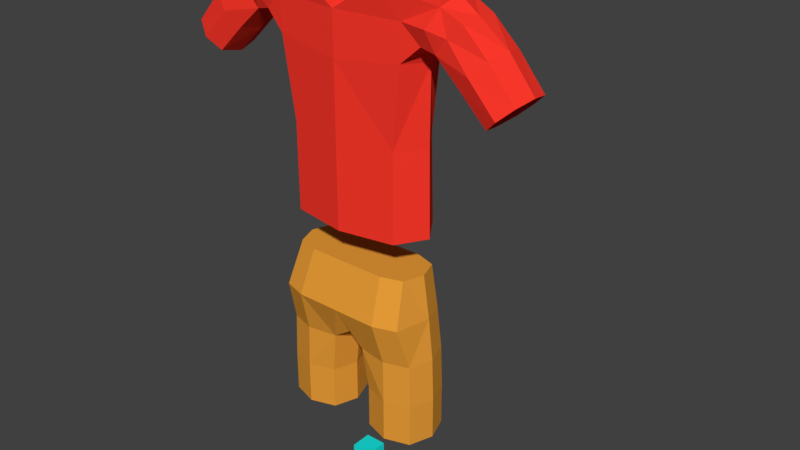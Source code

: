 # Source: outfit_character_pushing.blend  (saved by Blender 2.79.0; exported with 4.5.12 LTS)
import bpy
from mathutils import Matrix  # noqa: F401  (used for matrix-valued properties, if any)

bpy.ops.wm.read_factory_settings(use_empty=True)
scene = bpy.context.scene
scene.name = 'Scene'

# ---- collections
col_collection_1 = bpy.data.collections.new('Collection 1'); scene.collection.children.link(col_collection_1)

# ---- materials (node trees are filled in below, after node groups)
mat_material_003 = bpy.data.materials.new('Material.003')
mat_material_003.alpha_threshold = 0.0
mat_material_003.use_transparent_shadow = False
mat_material_003.diffuse_color = (0.00946, 0.8, 0.7547, 1.0)
mat_material_003.roughness = 0.5
mat_material_002 = bpy.data.materials.new('Material.002')
mat_material_002.alpha_threshold = 0.0
mat_material_002.use_transparent_shadow = False
mat_material_002.diffuse_color = (0.814, 0.3377, 0.03997, 1.0)
mat_material_002.roughness = 0.5
mat_material_001 = bpy.data.materials.new('Material.001')
mat_material_001.alpha_threshold = 0.0
mat_material_001.use_transparent_shadow = False
mat_material_001.diffuse_color = (1.0, 0.04042, 0.0247, 1.0)
mat_material_001.roughness = 0.5

# ---- material node trees

# ---- world
world_world = bpy.data.worlds.new('World'); scene.world = world_world
world_world.color = (0.05088, 0.05088, 0.05088)
world_world.use_sun_shadow = False
world_world.sun_shadow_jitter_overblur = 0.0
world_world.cycles.sampling_method = 'MANUAL'

# ---- meshes
me_cube_005 = bpy.data.meshes.new('Cube.005')
me_cube_005.from_pydata([(-0.05, -0.05, -1.907e-07), (-0.05, -0.05, 0.1), (-0.05, 0.05, -1.907e-07), (-0.05, 0.05, 0.1), (0.05, -0.05, -1.907e-07), (0.05, -0.05, 0.1), (0.05, 0.05, -1.907e-07), (0.05, 0.05, 0.1), (-1.676e-08, 0.001469, 0.7344), (0.2056, 0.1385, 0.9344), (0.3496, 0.0001138, 0.9344), (0.2056, -0.202, 0.9344), (0.2229, -0.15, 0.5344), (0.3789, 3.725e-09, 0.5344), (0.2229, 0.15, 0.5344), (0.06687, 3.725e-09, 0.5344), (-0.3496, 0.002823, 0.9344), (-0.2056, 0.1412, 0.9344), (-1.565e-08, 0.1398, 0.9344), (-0.2056, -0.1993, 0.9344), (-1.434e-08, -0.2007, 0.9344), (-0.2229, -0.1471, 0.5344), (-0.06687, 0.002937, 0.5344), (-0.2229, 0.1529, 0.5344), (-0.3789, 0.002937, 0.5344), (0.06687, 3.725e-09, 0.3344), (0.08225, -0.2017, 0.9344), (-1.621e-08, -0.1081, 0.7844), (0.1059, 0.1125, 0.5344), (0.2229, 0.15, 0.3344), (0.1884, 0.127, 1.134), (0.3399, 0.1125, 0.5344), (0.3789, 3.725e-09, 0.3344), (0.3202, 0.0002276, 1.134), (0.3399, -0.1125, 0.5344), (0.2229, -0.15, 0.3344), (0.1884, -0.1265, 1.134), (0.1059, -0.1125, 0.5344), (0.08225, 0.1388, 0.9344), (0.3136, 0.1039, 0.9344), (0.3136, -0.1674, 0.9344), (0.2186, -0.1471, 0.7344), (0.3716, 2.845e-05, 0.7344), (0.2186, 0.1471, 0.7344), (0.05015, 0.0003672, 0.6844), (-0.3789, 0.002937, 0.3344), (-0.3136, -0.1647, 0.9344), (-0.3202, 0.00271, 1.134), (-0.3399, 0.1154, 0.5344), (-0.2229, 0.1529, 0.3344), (-0.1884, 0.1295, 1.134), (-0.1059, 0.1154, 0.5344), (-0.06687, 0.002937, 0.3344), (-1.639e-08, 0.1111, 0.7844), (-0.1059, -0.1096, 0.5344), (-0.2229, -0.1471, 0.3344), (-0.1884, -0.124, 1.134), (-0.3399, -0.1096, 0.5344), (-0.3136, 0.1066, 0.9344), (-0.08225, 0.1409, 0.9344), (-0.08225, -0.1996, 0.9344), (-0.2186, -0.1442, 0.7344), (-0.05015, 0.00257, 0.6844), (-0.2186, 0.15, 0.7344), (-0.3716, 0.002909, 0.7344), (-1.434e-08, 0.1282, 1.134), (-1.434e-08, -0.1253, 1.134), (0.1059, -0.1125, 0.3344), (0.07534, -0.1262, 1.134), (0.1059, 0.1125, 0.3344), (0.07534, 0.1273, 1.134), (0.3399, -0.1125, 0.3344), (0.2873, -0.09484, 1.134), (0.3399, 0.1125, 0.3344), (0.2873, 0.0953, 1.134), (0.08003, -0.1239, 0.7344), (0.08003, 0.1244, 0.7344), (0.3333, 0.1103, 0.7344), (0.3333, -0.1103, 0.7344), (-0.3399, -0.1096, 0.3344), (-0.2873, -0.09236, 1.134), (-0.3399, 0.1154, 0.3344), (-0.2873, 0.09778, 1.134), (-0.1059, -0.1096, 0.3344), (-0.07534, -0.1244, 1.134), (-0.1059, 0.1154, 0.3344), (-0.07534, 0.1292, 1.134), (-0.3333, -0.1074, 0.7344), (-0.3333, 0.1132, 0.7344), (-0.08003, 0.1268, 0.7344), (-0.08003, -0.1215, 0.7344), (0.4746, 0.07502, 2.327), (0.4785, -0.1264, 2.324), (-0.3934, -0.1232, 2.16), (-0.3927, 0.08955, 2.163), (-0.4858, 0.07974, 2.331), (-0.4829, -0.1216, 2.327), (0.2597, -0.125, 1.305), (0.1969, -0.1678, 2.37), (-0.2583, -0.125, 1.305), (-0.1969, -0.1678, 2.37), (0.2599, 0.1317, 1.316), (0.1868, 0.1083, 2.381), (-0.2504, 0.1317, 1.316), (-0.207, 0.1083, 2.381), (0.3044, -0.1389, 2.079), (-0.3049, -0.1383, 2.079), (-0.3029, 0.1197, 2.085), (0.2975, 0.1192, 2.085), (0.6937, -0.1256, 1.914), (0.4573, -0.123, 2.144), (0.6937, 0.06444, 1.914), (0.4564, 0.06605, 2.144), (0.8054, -0.1157, 2.019), (0.5736, -0.1176, 2.277), (0.8054, 0.0743, 2.019), (0.5727, 0.06867, 2.278), (-0.8306, -0.1067, 2.025), (-0.5815, -0.1093, 2.283), (-0.8306, 0.0833, 2.025), (-0.5822, 0.07697, 2.284), (-0.6987, -0.1184, 1.918), (-0.4579, -0.1166, 2.145), (-0.6987, 0.07161, 1.918), (-0.4577, 0.07251, 2.146), (0.2561, 0.1227, 1.717), (0.3455, 0.003357, 1.31), (0.4083, -0.0261, 2.337), (0.2591, -0.1263, 1.709), (-0.31, -0.1357, 2.242), (-0.3127, 0.0988, 2.248), (0.3017, 0.09796, 2.248), (0.3535, -0.01073, 2.065), (-0.003029, 0.1507, 2.051), (-0.3561, -0.01004, 2.065), (1.863e-10, -0.1678, 2.043), (0.675, -0.03222, 1.897), (0.5644, -0.1259, 2.044), (0.4497, -0.0288, 2.14), (0.5644, 0.06417, 2.044), (0.7495, 0.101, 1.967), (0.5131, 0.077, 2.214), (0.6878, 0.07244, 2.164), (0.824, -0.01907, 2.037), (0.5775, -0.02443, 2.288), (0.6878, -0.1176, 2.164), (0.7495, -0.1523, 1.967), (0.5141, -0.1302, 2.214), (-0.8525, -0.009769, 2.042), (-0.7036, -0.1084, 2.17), (-0.5864, -0.01594, 2.294), (-0.7036, 0.08166, 2.17), (-0.7647, 0.1091, 1.971), (-0.5184, 0.08449, 2.218), (-0.5668, 0.07138, 2.047), (-0.6768, -0.02535, 1.9), (-0.4501, -0.02233, 2.142), (-0.5668, -0.1186, 2.047), (-0.7647, -0.1442, 1.971), (-0.5181, -0.1228, 2.218), (0.3891, 0.08593, 2.162), (0.3931, -0.1268, 2.16), (-4.657e-09, -0.1678, 2.241), (-0.00668, 0.1311, 2.25), (0.3649, -0.01835, 2.245), (0.3433, -0.0018, 1.713), (0.001086, 0.1642, 1.718), (-0.3422, -0.0018, 1.713), (1.863e-09, -0.1678, 1.708), (0.5438, -0.03222, 2.024), (0.6261, 0.09998, 2.104), (0.7084, -0.0212, 2.184), (0.6261, -0.1534, 2.104), (0.5027, -0.02777, 2.241), (-0.7264, -0.01164, 2.19), (-0.6352, 0.1082, 2.108), (-0.544, -0.02535, 2.026), (-0.6352, -0.1452, 2.108), (-0.5058, -0.01943, 2.245), (0.3769, -0.01959, 2.133), (0.4312, 0.115, 2.245), (0.4908, -0.02654, 2.353), (0.4365, -0.1611, 2.241), (-0.3779, -0.01615, 2.134), (-0.4394, 0.1192, 2.248), (-0.4995, -0.02163, 2.357), (-0.438, -0.1569, 2.243), (1.863e-09, -0.1678, 1.303), (0.3084, -0.1366, 2.242), (-0.2589, -0.1263, 1.709), (-0.34, 0.003357, 1.31), (-0.4172, -0.02487, 2.338), (-0.2542, 0.1227, 1.717), (0.005432, 0.1745, 1.318), (-0.3716, -0.01835, 2.245)], [], [(0, 1, 3, 2), (2, 3, 7, 6), (6, 7, 5, 4), (4, 5, 1, 0), (2, 6, 4, 0), (7, 3, 1, 5), (8, 27, 90, 62), (8, 62, 89, 53), (8, 53, 76, 44), (8, 44, 75, 27), (9, 43, 76, 38), (9, 38, 70, 30), (9, 30, 74, 39), (9, 39, 77, 43), (10, 42, 77, 39), (10, 39, 74, 33), (10, 33, 72, 40), (10, 40, 78, 42), (11, 41, 78, 40), (11, 40, 72, 36), (11, 36, 68, 26), (11, 26, 75, 41), (12, 35, 71, 34), (12, 34, 78, 41), (12, 41, 75, 37), (12, 37, 67, 35), (13, 32, 73, 31), (13, 31, 77, 42), (13, 42, 78, 34), (13, 34, 71, 32), (14, 29, 69, 28), (14, 28, 76, 43), (14, 43, 77, 31), (14, 31, 73, 29), (15, 25, 67, 37), (15, 37, 75, 44), (15, 44, 76, 28), (15, 28, 69, 25), (16, 64, 87, 46), (16, 46, 80, 47), (16, 47, 82, 58), (16, 58, 88, 64), (17, 63, 88, 58), (17, 58, 82, 50), (17, 50, 86, 59), (17, 59, 89, 63), (18, 38, 76, 53), (18, 53, 89, 59), (18, 59, 86, 65), (18, 65, 70, 38), (19, 61, 90, 60), (19, 60, 84, 56), (19, 56, 80, 46), (19, 46, 87, 61), (20, 27, 75, 26), (20, 26, 68, 66), (20, 66, 84, 60), (20, 60, 90, 27), (21, 55, 83, 54), (21, 54, 90, 61), (21, 61, 87, 57), (21, 57, 79, 55), (22, 52, 85, 51), (22, 51, 89, 62), (22, 62, 90, 54), (22, 54, 83, 52), (23, 49, 81, 48), (23, 48, 88, 63), (23, 63, 89, 51), (23, 51, 85, 49), (24, 45, 79, 57), (24, 57, 87, 64), (24, 64, 88, 48), (24, 48, 81, 45), (70, 65, 86, 50, 82, 47, 80, 56, 84, 66, 68, 36, 72, 33, 74, 30), (69, 29, 73, 32, 71, 35, 67, 25), (81, 49, 85, 52, 83, 55, 79, 45), (194, 106, 129), (128, 126, 165), (166, 103, 192), (125, 193, 166), (190, 189, 167), (167, 103, 190), (168, 97, 128), (168, 99, 187), (169, 109, 137), (137, 138, 169), (138, 139, 169), (169, 111, 136), (140, 139, 170), (170, 112, 141), (141, 142, 170), (170, 115, 140), (143, 142, 171), (171, 116, 144), (171, 114, 145), (145, 143, 171), (172, 113, 145), (145, 147, 172), (172, 110, 137), (137, 146, 172), (173, 116, 141), (141, 138, 173), (138, 147, 173), (173, 114, 144), (148, 149, 174), (151, 148, 174), (175, 119, 151), (154, 152, 175), (176, 123, 154), (176, 121, 155), (158, 157, 177), (177, 117, 158), (174, 118, 150), (179, 160, 112), (180, 141, 112), (165, 126, 101), (128, 97, 126), (166, 193, 103), (125, 101, 193), (190, 99, 189), (167, 192, 103), (168, 187, 97), (168, 189, 99), (169, 136, 109), (137, 110, 138), (138, 112, 139), (169, 139, 111), (140, 111, 139), (170, 139, 112), (141, 116, 142), (170, 142, 115), (143, 115, 142), (171, 142, 116), (171, 144, 114), (145, 113, 143), (172, 146, 113), (145, 114, 147), (172, 147, 110), (137, 109, 146), (173, 144, 116), (141, 112, 138), (138, 110, 147), (173, 147, 114), (148, 117, 149), (151, 119, 148), (175, 152, 119), (154, 123, 152), (176, 155, 123), (176, 157, 121), (158, 121, 157), (177, 149, 117), (179, 112, 138), (129, 186, 93), (180, 112, 160), (156, 153, 178), (182, 110, 147), (129, 93, 106), (176, 156, 122), (154, 124, 156), (159, 118, 149), (151, 120, 153), (163, 107, 130), (160, 179, 132), (178, 153, 120), (130, 107, 94), (191, 130, 194), (194, 134, 106), (95, 130, 184), (174, 149, 118), (125, 108, 132), (164, 132, 108), (178, 120, 150), (141, 91, 116), (163, 102, 131), (178, 118, 159), (93, 122, 156), (191, 104, 95), (156, 124, 153), (131, 127, 164), (183, 156, 124), (135, 106, 189), (92, 182, 147), (132, 105, 128), (96, 191, 185), (185, 118, 96), (153, 95, 184), (159, 149, 177), (159, 96, 118), (188, 92, 98), (98, 127, 102), (185, 150, 118), (91, 131, 102), (131, 102, 127), (174, 150, 120), (128, 105, 135), (144, 181, 92), (184, 94, 124), (92, 147, 114), (127, 98, 188), (162, 129, 106), (163, 108, 133), (131, 160, 108), (179, 105, 132), (165, 101, 125), (186, 122, 93), (178, 150, 118), (159, 122, 156), (129, 100, 191), (177, 157, 122), (161, 138, 110), (128, 135, 168), (95, 150, 185), (92, 181, 127), (91, 180, 131), (175, 124, 154), (133, 125, 166), (164, 108, 131), (183, 134, 106), (92, 127, 98), (153, 120, 95), (125, 132, 165), (131, 180, 160), (127, 188, 164), (91, 144, 116), (133, 108, 125), (191, 100, 104), (96, 100, 191), (96, 129, 100), (95, 120, 150), (95, 104, 130), (132, 128, 165), (134, 107, 192), (159, 156, 178), (91, 181, 144), (127, 91, 102), (162, 135, 105), (96, 186, 129), (191, 95, 185), (186, 159, 122), (130, 94, 184), (144, 92, 114), (183, 107, 134), (183, 94, 107), (161, 179, 138), (127, 181, 91), (161, 188, 105), (164, 188, 105), (191, 104, 130), (135, 189, 168), (176, 122, 157), (188, 182, 92), (163, 133, 107), (93, 156, 183), (159, 186, 96), (184, 124, 153), (194, 107, 134), (183, 106, 93), (164, 105, 132), (129, 191, 194), (134, 192, 167), (161, 182, 188), (182, 161, 110), (183, 124, 94), (192, 107, 133), (162, 188, 98), (163, 130, 104), (151, 153, 175), (162, 98, 102, 163), (160, 132, 108), (141, 180, 91), (175, 153, 124), (189, 134, 167), (163, 131, 108), (194, 130, 107), (154, 156, 176), (174, 120, 151), (192, 133, 166), (177, 122, 159), (189, 106, 134), (179, 161, 105), (162, 106, 135), (162, 100, 129), (104, 100, 162, 163), (162, 105, 188)])
me_cube_005.polygons.foreach_set('material_index', [0, 0, 0, 0, 0, 0, 1, 1, 1, 1, 1, 1, 1, 1, 1, 1, 1, 1, 1, 1, 1, 1, 1, 1, 1, 1, 1, 1, 1, 1, 1, 1, 1, 1, 1, 1, 1, 1, 1, 1, 1, 1, 1, 1, 1, 1, 1, 1, 1, 1, 1, 1, 1, 1, 1, 1, 1, 1, 1, 1, 1, 1, 1, 1, 1, 1, 1, 1, 1, 1, 1, 1, 1, 1, 1, 1, 1, 2, 2, 2, 2, 2, 2, 2, 2, 2, 2, 2, 2, 2, 2, 2, 2, 2, 2, 2, 2, 2, 2, 2, 2, 2, 2, 2, 2, 2, 2, 2, 2, 2, 2, 2, 2, 2, 2, 2, 2, 2, 2, 2, 2, 2, 2, 2, 2, 2, 2, 2, 2, 2, 2, 2, 2, 2, 2, 2, 2, 2, 2, 2, 2, 2, 2, 2, 2, 2, 2, 2, 2, 2, 2, 2, 2, 2, 2, 2, 2, 2, 2, 2, 2, 2, 2, 2, 2, 2, 2, 2, 2, 2, 2, 2, 2, 2, 2, 2, 2, 2, 2, 2, 2, 2, 2, 2, 2, 2, 2, 2, 2, 2, 2, 2, 2, 2, 2, 2, 2, 2, 2, 2, 2, 2, 2, 2, 2, 2, 2, 2, 2, 2, 2, 2, 2, 2, 2, 2, 2, 2, 2, 2, 2, 2, 2, 2, 2, 2, 2, 2, 2, 2, 2, 2, 2, 2, 2, 2, 2, 2, 2, 2, 2, 2, 2, 2, 2, 2, 2, 2, 2, 2, 2, 2, 2, 2, 2, 2, 2, 2, 2, 2, 2, 2, 2, 2, 2, 2, 2, 2, 2, 2, 2, 2, 2, 2, 2, 2, 2, 2, 2, 2, 2, 2, 2, 2, 2])
me_cube_005.materials.append(mat_material_003)
me_cube_005.materials.append(mat_material_002)
me_cube_005.materials.append(mat_material_001)
me_cube_005.use_remesh_preserve_volume = False
me_cube_005.use_remesh_preserve_attributes = False
me_cube_005.use_mirror_vertex_groups = False
me_cube_005.update()
arm_armature = bpy.data.armatures.new('Armature')  # bones are not reproduced

# ---- objects
ob_armature = bpy.data.objects.new('Armature', arm_armature)
ob_cube_002 = bpy.data.objects.new('Cube.002', me_cube_005)

# ---- transforms, parenting, visibility, modifiers, constraints
ob_armature.location = (0.001799, 0.01183, 1.297)
ob_armature.scale = (0.897, 0.897, 0.897)
ob_armature.show_in_front = True
ob_armature.lineart.crease_threshold = 0.0
ob_cube_002.parent = ob_armature
ob_cube_002.matrix_parent_inverse = Matrix(((1.115, 0.0, -1.164e-10, -0.002006), (0.0, 1.115, 9.313e-10, -0.01319), (0.0, 0.0, 1.115, -1.446), (0.0, 0.0, 0.0, 1.0)))
ob_cube_002.location = (-1.863e-09, -3.725e-09, 0.0)
ob_cube_002.lineart.crease_threshold = 0.0
_vg = ob_cube_002.vertex_groups.new(name='Bone')
for _i, _w in zip([93, 97, 99, 101, 103, 105, 106, 107, 108, 125, 126, 128, 132, 133, 134, 135, 160, 161, 162, 163, 165, 166, 167, 168, 179, 183, 187, 189, 190, 192, 193], [0.01776, 0.9836, 0.9834, 0.9844, 0.9843, 0.1528, 0.1554, 0.1411, 0.1592, 0.9134, 0.9813, 0.9134, 0.123, 0.8721, 0.1185, 0.8157, 0.04973, 0.01173, 0.09654, 0.06104, 0.8928, 0.9831, 0.8912, 0.976, 0.06508, 0.03389, 0.9936, 0.9125, 0.9811, 0.9141, 0.9948]): _vg.add([_i], _w, 'REPLACE')
_vg = ob_cube_002.vertex_groups.new(name='Bone.006')
for _i, _w in zip([91, 92, 98, 100, 102, 105, 108, 110, 112, 114, 116, 125, 127, 128, 129, 131, 132, 133, 135, 138, 141, 144, 147, 160, 161, 162, 163, 164, 165, 179, 180, 181, 182, 188], [0.5327, 1.0, 1.0, 0.1328, 1.0, 1.0, 0.7575, 0.1376, 0.1244, 0.05408, 0.08604, 0.0738, 1.0, 0.0743, 0.007652, 1.0, 1.0, 0.01939, 0.1206, 0.07349, 0.08685, 0.06524, 0.0579, 0.8592, 1.0, 1.0, 0.07945, 0.9959, 0.09162, 1.0, 0.6796, 1.0, 0.2827, 1.0]): _vg.add([_i], _w, 'REPLACE')
_vg = ob_cube_002.vertex_groups.new(name='Bone.007')
for _i, _w in zip([91, 92, 105, 108, 109, 110, 111, 112, 113, 114, 115, 116, 127, 131, 132, 136, 137, 138, 139, 140, 141, 142, 143, 144, 145, 146, 147, 160, 161, 169, 170, 171, 172, 173, 179, 180, 181, 182, 188], [0.4666, 0.7341, 0.07273, 0.06413, 0.9977, 0.8548, 0.9976, 0.8645, 0.9987, 0.9453, 0.9981, 0.9134, 0.06127, 0.02309, 0.1221, 0.998, 0.9846, 0.9184, 0.9859, 0.9978, 0.9109, 0.9895, 0.9988, 0.9345, 0.9925, 0.9983, 0.9403, 0.3918, 0.3469, 0.9901, 0.989, 0.9922, 0.9911, 0.9846, 0.4329, 0.3082, 0.5086, 0.7093, 0.07502]): _vg.add([_i], _w, 'REPLACE')
_vg = ob_cube_002.vertex_groups.new(name='Bone.008')
for _i, _w in zip([93, 94, 95, 96, 98, 100, 102, 104, 106, 107, 118, 120, 122, 124, 129, 130, 133, 134, 135, 149, 150, 153, 156, 157, 159, 162, 163, 167, 176, 177, 178, 183, 184, 185, 186, 189, 191, 192, 194], [1.0, 1.0, 1.0, 1.0, 0.009942, 1.0, 0.1032, 0.973, 1.0, 0.8237, 0.1389, 0.06377, 0.3098, 0.155, 1.0, 1.0, 0.08955, 1.0, 0.05638, 0.00234, 0.0956, 0.004168, 0.1802, 0.04213, 0.1736, 0.1369, 0.8584, 0.0978, 0.01107, 0.02223, 0.06979, 1.0, 0.8116, 1.0, 1.0, 0.07544, 1.0, 0.07857, 0.9632]): _vg.add([_i], _w, 'REPLACE')
_vg = ob_cube_002.vertex_groups.new(name='Bone.009')
for _i, _w in zip([93, 94, 95, 96, 106, 107, 117, 118, 119, 120, 121, 122, 123, 124, 129, 134, 148, 149, 150, 151, 152, 153, 154, 155, 156, 157, 158, 159, 174, 175, 176, 177, 178, 183, 184, 185, 186, 191], [0.2769, 0.1747, 0.4794, 0.4482, 0.05254, 0.009413, 0.9923, 0.8593, 0.9987, 0.936, 0.9877, 0.7392, 0.997, 0.8407, 0.06542, 0.07082, 0.9962, 0.9733, 0.9037, 0.9938, 0.9995, 0.9727, 0.9856, 0.9916, 0.8142, 0.9517, 0.9892, 0.8215, 0.9859, 0.9981, 0.9679, 0.9627, 0.9281, 0.2306, 0.1872, 0.4872, 0.3538, 0.1013]): _vg.add([_i], _w, 'REPLACE')
_vg = ob_cube_002.vertex_groups.new(name='Bone.001')
for _i, _w in zip([16, 17, 18, 19, 20, 26, 30, 33, 36, 46, 47, 50, 56, 58, 59, 60, 65, 66, 68, 70, 72, 74, 80, 82, 84, 86], [0.01458, 0.01224, 0.005012, 0.01134, 0.008208, 0.002547, 0.0807, 0.05819, 0.1459, 0.009336, 0.1743, 0.2445, 0.1618, 0.01318, 0.005004, 0.02042, 0.3316, 0.1374, 0.1457, 0.1348, 0.07948, 0.05105, 0.1317, 0.1668, 0.2582, 0.3013]): _vg.add([_i], _w, 'REPLACE')
_vg = ob_cube_002.vertex_groups.new(name='Bone.002')
for _i, _w in zip([8, 9, 10, 11, 12, 13, 14, 15, 17, 18, 19, 20, 22, 26, 27, 28, 30, 31, 33, 34, 36, 37, 38, 39, 40, 41, 42, 43, 44, 46, 50, 53, 56, 59, 60, 61, 62, 65, 66, 68, 70, 72, 74, 75, 76, 77, 78, 80, 84, 86, 87, 89, 90], [0.9415, 0.9875, 1.0, 0.9844, 0.07228, 0.02486, 0.04427, 0.05026, 0.0004064, 0.991, 0.05918, 0.9982, 0.01738, 1.0, 1.0, 0.0, 1.0, 0.01044, 1.0, 0.07489, 1.0, 0.08987, 0.9999, 1.0, 1.0, 0.6844, 0.8081, 0.4779, 0.2269, 0.005189, 0.06743, 1.0, 0.1221, 0.0804, 0.1484, 0.0, 0.0, 0.7037, 0.4185, 0.9999, 1.0, 1.0, 1.0, 1.0, 0.8765, 0.197, 0.7003, 0.0416, 0.2588, 0.1962, 0.0004366, 0.06691, 0.0]): _vg.add([_i], _w, 'REPLACE')
_vg = ob_cube_002.vertex_groups.new(name='Bone.003')
for _i, _w in zip([8, 9, 10, 11, 12, 13, 14, 15, 25, 26, 27, 28, 29, 31, 32, 33, 34, 35, 36, 37, 39, 40, 41, 42, 43, 44, 53, 62, 67, 69, 71, 72, 73, 74, 75, 76, 77, 78], [0.09368, 0.07412, 0.1384, 0.08064, 0.9212, 0.9612, 0.9488, 0.8752, 0.9769, 0.02744, 0.06431, 0.9011, 0.9894, 0.9682, 0.99, 0.03252, 0.9225, 0.9826, 0.002276, 0.886, 0.1384, 0.09506, 0.436, 0.7625, 0.5033, 0.232, 0.0595, 0.008697, 0.9768, 0.9815, 0.9847, 0.02635, 0.9917, 0.02773, 0.1632, 0.1617, 0.8003, 0.3202]): _vg.add([_i], _w, 'REPLACE')
_vg = ob_cube_002.vertex_groups.new(name='Bone.004')
for _i, _w in zip([8, 9, 10, 11, 15, 16, 17, 18, 19, 20, 21, 22, 23, 24, 26, 27, 30, 33, 36, 38, 39, 40, 41, 44, 46, 47, 48, 50, 51, 53, 54, 56, 57, 58, 59, 60, 61, 62, 63, 64, 65, 66, 68, 70, 72, 74, 75, 76, 80, 82, 84, 86, 87, 88, 89, 90], [1.0, 0.06699, 0.003207, 0.1052, 0.01209, 1.0, 0.9088, 1.0, 0.9542, 1.0, 0.09392, 0.1094, 0.08246, 0.0655, 0.2816, 1.0, 0.2168, 0.06686, 0.1483, 0.2045, 0.01957, 0.05186, 0.001673, 0.3671, 1.0, 1.0, 0.06842, 1.0, 0.1006, 0.7586, 0.1085, 1.0, 0.07566, 1.0, 1.0, 1.0, 0.7973, 1.0, 1.0, 0.8023, 0.377, 0.4394, 0.321, 0.3956, 0.08706, 0.1012, 0.1641, 0.1469, 1.0, 1.0, 1.0, 1.0, 1.0, 1.0, 1.0, 1.0]): _vg.add([_i], _w, 'REPLACE')
_vg = ob_cube_002.vertex_groups.new(name='Bone.005')
for _i, _w in zip([8, 16, 17, 19, 21, 22, 23, 24, 27, 45, 46, 47, 48, 49, 51, 52, 53, 54, 55, 57, 58, 61, 62, 63, 64, 79, 80, 81, 82, 83, 85, 87, 88, 89, 90], [0.07865, 0.1, 0.01713, 0.03575, 0.9019, 0.8715, 0.9148, 0.9337, 0.03872, 0.9857, 0.08946, 0.006581, 0.9305, 0.9851, 0.8885, 0.9767, 0.02719, 0.8784, 0.9809, 0.9228, 0.08383, 0.1782, 0.2066, 0.1568, 0.4904, 0.9831, 0.007436, 0.9857, 0.001461, 0.976, 0.9792, 0.4522, 0.4555, 0.09711, 0.1066]): _vg.add([_i], _w, 'REPLACE')
_m = ob_cube_002.modifiers.new('Armature', 'ARMATURE')
_m.object = ob_armature

# ---- collection membership
col_collection_1.objects.link(ob_armature)
col_collection_1.objects.link(ob_cube_002)

# ---- scene / render settings (as saved in the file)
scene.frame_start = 1; scene.frame_end = 49; scene.frame_set(49)
scene.render.engine = 'BLENDER_EEVEE_NEXT'
scene.render.resolution_percentage = 50
scene.render.dither_intensity = 0.0
scene.cycles.use_denoising = False
scene.cycles.samples = 128
scene.cycles.sampling_pattern = 'TABULATED_SOBOL'
scene.cycles.use_adaptive_sampling = False
scene.cycles.use_light_tree = False
scene.cycles.blur_glossy = 0.0
scene.cycles.sample_clamp_indirect = 0.0
scene.view_settings.view_transform = 'Standard'
bpy.context.view_layer.update()

# ---- added for rendering (the .blend has no active camera and no usable light): camera, sun
cam_auto = bpy.data.cameras.new('AutoCamera')
cam_auto.lens = 50.0
cam_auto.sensor_width = 36.0
cam_auto.clip_end = 1000.0
ob_auto_camera = bpy.data.objects.new('AutoCamera', cam_auto)
scene.collection.objects.link(ob_auto_camera)
ob_auto_camera.location = (2.80327, -3.13429, 3.41518)
ob_auto_camera.rotation_euler = (1.09748, -7.21219e-08, 0.694738)
scene.camera = ob_auto_camera
light_auto_sun = bpy.data.lights.new('AutoSun', 'SUN')
light_auto_sun.energy = 3.0
light_auto_sun.angle = 0.0523599
ob_auto_sun = bpy.data.objects.new('AutoSun', light_auto_sun)
scene.collection.objects.link(ob_auto_sun)
ob_auto_sun.rotation_euler = (0.872665, 0.174533, 0.523599)
bpy.context.view_layer.update()
